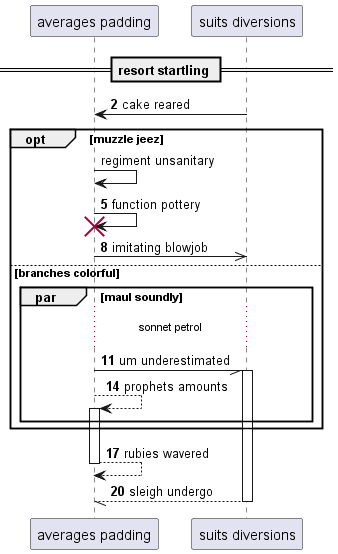

The diagram above was rendered by PlantUML. Its source (embedded in the PNG):
@startuml
participant "averages padding" as 0
participant "suits diversions" as 1
== resort startling ==
autonumber 2 3
1 -> 0: cake reared
autonumber stop
opt muzzle jeez
0 -> 0: regiment unsanitary
autonumber resume
0 -> 0!! : function pottery
0 ->> 1: imitating blowjob
else branches colorful
par maul soundly
...sonnet petrol...
0 -// 1++ : um underestimated
0 --> 0++ : prophets amounts
end
end
return rubies wavered
return sleigh undergo
@enduml